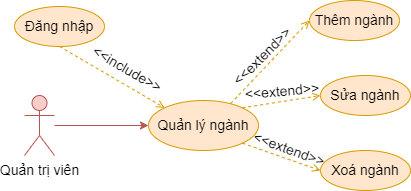

The diagram above was exported from draw.io. Its source (the exported page's mxGraphModel, read from the mxfile embedded in the PNG):
<mxGraphModel dx="1050" dy="621" grid="1" gridSize="10" guides="1" tooltips="1" connect="1" arrows="1" fold="1" page="1" pageScale="1" pageWidth="850" pageHeight="1100" math="0" shadow="0">
  <root>
    <mxCell id="0" />
    <mxCell id="1" parent="0" />
    <mxCell id="kbtfdTXIYhWZEOKIsTvv-1" value="Quản lý ngành" style="ellipse;whiteSpace=wrap;html=1;fillColor=#ffe6cc;strokeColor=#d79b00;fontSize=14;" vertex="1" parent="1">
      <mxGeometry x="414" y="290" width="110" height="50" as="geometry" />
    </mxCell>
    <mxCell id="kbtfdTXIYhWZEOKIsTvv-2" style="rounded=0;orthogonalLoop=1;jettySize=auto;html=1;entryX=0;entryY=0.5;entryDx=0;entryDy=0;fillColor=#ffe6cc;strokeColor=#d79b00;exitX=0.747;exitY=0.061;exitDx=0;exitDy=0;exitPerimeter=0;dashed=1;fontSize=14;endArrow=open;endFill=0;" edge="1" parent="1" source="kbtfdTXIYhWZEOKIsTvv-1" target="kbtfdTXIYhWZEOKIsTvv-5">
      <mxGeometry relative="1" as="geometry">
        <mxPoint x="495" y="263" as="sourcePoint" />
      </mxGeometry>
    </mxCell>
    <mxCell id="kbtfdTXIYhWZEOKIsTvv-3" style="rounded=0;orthogonalLoop=1;jettySize=auto;html=1;entryX=0;entryY=0.5;entryDx=0;entryDy=0;fillColor=#ffe6cc;strokeColor=#d79b00;exitX=1;exitY=0;exitDx=0;exitDy=0;dashed=1;fontSize=14;endArrow=open;endFill=0;" edge="1" parent="1" source="kbtfdTXIYhWZEOKIsTvv-1" target="kbtfdTXIYhWZEOKIsTvv-6">
      <mxGeometry relative="1" as="geometry">
        <mxPoint x="516" y="280" as="sourcePoint" />
      </mxGeometry>
    </mxCell>
    <mxCell id="kbtfdTXIYhWZEOKIsTvv-4" style="rounded=0;orthogonalLoop=1;jettySize=auto;html=1;exitX=1;exitY=1;exitDx=0;exitDy=0;entryX=0;entryY=0.5;entryDx=0;entryDy=0;fillColor=#ffe6cc;strokeColor=#d79b00;dashed=1;fontSize=14;endArrow=open;endFill=0;" edge="1" parent="1" source="kbtfdTXIYhWZEOKIsTvv-1" target="kbtfdTXIYhWZEOKIsTvv-7">
      <mxGeometry relative="1" as="geometry">
        <mxPoint x="503" y="294" as="sourcePoint" />
      </mxGeometry>
    </mxCell>
    <mxCell id="kbtfdTXIYhWZEOKIsTvv-5" value="Thêm ngành" style="ellipse;whiteSpace=wrap;html=1;fillColor=#ffe6cc;strokeColor=#d79b00;fontSize=14;" vertex="1" parent="1">
      <mxGeometry x="575" y="190" width="90" height="40" as="geometry" />
    </mxCell>
    <mxCell id="kbtfdTXIYhWZEOKIsTvv-6" value="Sửa ngành" style="ellipse;whiteSpace=wrap;html=1;fillColor=#ffe6cc;strokeColor=#d79b00;fontSize=14;" vertex="1" parent="1">
      <mxGeometry x="586" y="265" width="90" height="40" as="geometry" />
    </mxCell>
    <mxCell id="kbtfdTXIYhWZEOKIsTvv-7" value="Xoá ngành" style="ellipse;whiteSpace=wrap;html=1;fillColor=#ffe6cc;strokeColor=#d79b00;fontSize=14;" vertex="1" parent="1">
      <mxGeometry x="586" y="340" width="90" height="40" as="geometry" />
    </mxCell>
    <mxCell id="kbtfdTXIYhWZEOKIsTvv-8" value="&lt;font style=&quot;font-size: 14px;&quot;&gt;&amp;lt;&amp;lt;extend&amp;gt;&amp;gt;&lt;/font&gt;" style="text;html=1;strokeColor=none;fillColor=none;align=center;verticalAlign=middle;whiteSpace=wrap;rounded=0;rotation=-45;fontSize=14;" vertex="1" parent="1">
      <mxGeometry x="498" y="231" width="60" height="30" as="geometry" />
    </mxCell>
    <mxCell id="kbtfdTXIYhWZEOKIsTvv-9" value="&lt;font style=&quot;font-size: 14px;&quot;&gt;&amp;lt;&amp;lt;extend&amp;gt;&amp;gt;&lt;/font&gt;" style="text;html=1;strokeColor=none;fillColor=none;align=center;verticalAlign=middle;whiteSpace=wrap;rounded=0;rotation=-5;fontSize=14;" vertex="1" parent="1">
      <mxGeometry x="518" y="266" width="60" height="30" as="geometry" />
    </mxCell>
    <mxCell id="kbtfdTXIYhWZEOKIsTvv-10" value="&lt;font style=&quot;font-size: 14px;&quot;&gt;&amp;lt;&amp;lt;extend&amp;gt;&amp;gt;&lt;/font&gt;" style="text;html=1;strokeColor=none;fillColor=none;align=center;verticalAlign=middle;whiteSpace=wrap;rounded=0;rotation=20;fontSize=14;" vertex="1" parent="1">
      <mxGeometry x="525" y="324" width="60" height="30" as="geometry" />
    </mxCell>
    <mxCell id="kbtfdTXIYhWZEOKIsTvv-11" style="rounded=0;orthogonalLoop=1;jettySize=auto;html=1;entryX=0;entryY=0.5;entryDx=0;entryDy=0;fillColor=#f8cecc;strokeColor=#b85450;fontSize=14;" edge="1" parent="1" source="kbtfdTXIYhWZEOKIsTvv-12">
      <mxGeometry relative="1" as="geometry">
        <mxPoint x="414.0000000000001" y="315" as="targetPoint" />
      </mxGeometry>
    </mxCell>
    <mxCell id="kbtfdTXIYhWZEOKIsTvv-12" value="Quản trị viên" style="shape=umlActor;verticalLabelPosition=bottom;verticalAlign=top;html=1;outlineConnect=0;fillColor=#f8cecc;strokeColor=#b85450;fontSize=14;" vertex="1" parent="1">
      <mxGeometry x="290" y="285.00000000000006" width="30" height="60" as="geometry" />
    </mxCell>
    <mxCell id="kbtfdTXIYhWZEOKIsTvv-13" style="rounded=0;orthogonalLoop=1;jettySize=auto;html=1;entryX=0;entryY=0;entryDx=0;entryDy=0;fillColor=#ffe6cc;strokeColor=#d79b00;endArrow=open;endFill=0;dashed=1;exitX=0.5;exitY=1;exitDx=0;exitDy=0;" edge="1" parent="1" source="kbtfdTXIYhWZEOKIsTvv-14" target="kbtfdTXIYhWZEOKIsTvv-1">
      <mxGeometry relative="1" as="geometry">
        <mxPoint x="325.5" y="106" as="targetPoint" />
        <mxPoint x="325" y="196" as="sourcePoint" />
      </mxGeometry>
    </mxCell>
    <mxCell id="kbtfdTXIYhWZEOKIsTvv-14" value="Đăng nhập" style="ellipse;whiteSpace=wrap;html=1;fillColor=#ffe6cc;strokeColor=#d79b00;fontSize=14;" vertex="1" parent="1">
      <mxGeometry x="280" y="196" width="90" height="40" as="geometry" />
    </mxCell>
    <mxCell id="kbtfdTXIYhWZEOKIsTvv-15" value="&lt;font&gt;&amp;lt;&amp;lt;include&amp;gt;&amp;gt;&lt;/font&gt;" style="text;html=1;strokeColor=none;fillColor=none;align=center;verticalAlign=middle;whiteSpace=wrap;rounded=0;rotation=30;fontSize=14;" vertex="1" parent="1">
      <mxGeometry x="363" y="244" width="60" height="30" as="geometry" />
    </mxCell>
  </root>
</mxGraphModel>